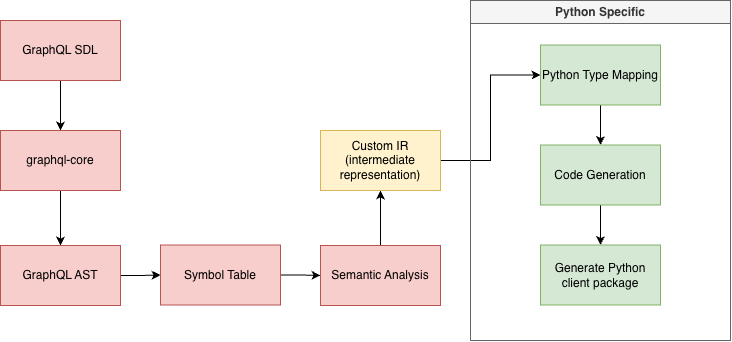

The diagram above was exported from draw.io. Its source (the exported page's mxGraphModel, read from the mxfile embedded in the PNG):
<mxGraphModel dx="1222" dy="826" grid="1" gridSize="10" guides="1" tooltips="1" connect="1" arrows="1" fold="1" page="1" pageScale="1" pageWidth="827" pageHeight="1169" math="0" shadow="0">
  <root>
    <mxCell id="0" />
    <mxCell id="1" parent="0" />
    <mxCell id="-Y5MBTofhm9tL_X9HMs3-20" edge="1" parent="1" source="-Y5MBTofhm9tL_X9HMs3-1" style="edgeStyle=orthogonalEdgeStyle;rounded=0;orthogonalLoop=1;jettySize=auto;html=1;" target="-Y5MBTofhm9tL_X9HMs3-2" value="">
      <mxGeometry relative="1" as="geometry" />
    </mxCell>
    <mxCell id="-Y5MBTofhm9tL_X9HMs3-1" parent="1" style="rounded=0;whiteSpace=wrap;html=1;fillColor=#f8cecc;strokeColor=#b85450;" value="GraphQL SDL" vertex="1">
      <mxGeometry height="60" width="120" x="60" y="360" as="geometry" />
    </mxCell>
    <mxCell id="-Y5MBTofhm9tL_X9HMs3-13" edge="1" parent="1" source="-Y5MBTofhm9tL_X9HMs3-2" style="edgeStyle=orthogonalEdgeStyle;rounded=0;orthogonalLoop=1;jettySize=auto;html=1;" target="-Y5MBTofhm9tL_X9HMs3-3" value="">
      <mxGeometry relative="1" as="geometry" />
    </mxCell>
    <mxCell id="-Y5MBTofhm9tL_X9HMs3-2" parent="1" style="rounded=0;whiteSpace=wrap;html=1;fillColor=#f8cecc;strokeColor=#b85450;" value="graphql-core" vertex="1">
      <mxGeometry height="60" width="120" x="60" y="470" as="geometry" />
    </mxCell>
    <mxCell id="-Y5MBTofhm9tL_X9HMs3-14" edge="1" parent="1" source="-Y5MBTofhm9tL_X9HMs3-3" style="edgeStyle=orthogonalEdgeStyle;rounded=0;orthogonalLoop=1;jettySize=auto;html=1;" target="-Y5MBTofhm9tL_X9HMs3-6" value="">
      <mxGeometry relative="1" as="geometry" />
    </mxCell>
    <mxCell id="-Y5MBTofhm9tL_X9HMs3-3" parent="1" style="rounded=0;whiteSpace=wrap;html=1;fillColor=#f8cecc;strokeColor=#b85450;" value="GraphQL AST" vertex="1">
      <mxGeometry height="60" width="120" x="60" y="585" as="geometry" />
    </mxCell>
    <mxCell id="-Y5MBTofhm9tL_X9HMs3-15" edge="1" parent="1" source="-Y5MBTofhm9tL_X9HMs3-6" style="edgeStyle=orthogonalEdgeStyle;rounded=0;orthogonalLoop=1;jettySize=auto;html=1;" target="-Y5MBTofhm9tL_X9HMs3-7" value="">
      <mxGeometry relative="1" as="geometry" />
    </mxCell>
    <mxCell id="-Y5MBTofhm9tL_X9HMs3-6" parent="1" style="rounded=0;whiteSpace=wrap;html=1;fillColor=#f8cecc;strokeColor=#b85450;" value="Symbol Table" vertex="1">
      <mxGeometry height="60" width="120" x="220" y="584.5" as="geometry" />
    </mxCell>
    <mxCell id="-Y5MBTofhm9tL_X9HMs3-16" edge="1" parent="1" source="-Y5MBTofhm9tL_X9HMs3-7" style="edgeStyle=orthogonalEdgeStyle;rounded=0;orthogonalLoop=1;jettySize=auto;html=1;" target="-Y5MBTofhm9tL_X9HMs3-8" value="">
      <mxGeometry relative="1" as="geometry" />
    </mxCell>
    <mxCell id="-Y5MBTofhm9tL_X9HMs3-7" parent="1" style="rounded=0;whiteSpace=wrap;html=1;fillColor=#f8cecc;strokeColor=#b85450;" value="Semantic Analysis" vertex="1">
      <mxGeometry height="60" width="120" x="380" y="585" as="geometry" />
    </mxCell>
    <mxCell id="-Y5MBTofhm9tL_X9HMs3-17" edge="1" parent="1" source="-Y5MBTofhm9tL_X9HMs3-8" style="edgeStyle=orthogonalEdgeStyle;rounded=0;orthogonalLoop=1;jettySize=auto;html=1;exitX=1;exitY=0.5;exitDx=0;exitDy=0;entryX=0;entryY=0.5;entryDx=0;entryDy=0;" target="-Y5MBTofhm9tL_X9HMs3-9">
      <mxGeometry relative="1" as="geometry" />
    </mxCell>
    <mxCell id="-Y5MBTofhm9tL_X9HMs3-8" parent="1" style="rounded=0;whiteSpace=wrap;html=1;fillColor=#fff2cc;strokeColor=#d6b656;" value="Custom IR (intermediate representation)" vertex="1">
      <mxGeometry height="60" width="120" x="380" y="470" as="geometry" />
    </mxCell>
    <mxCell id="-Y5MBTofhm9tL_X9HMs3-18" edge="1" parent="1" source="-Y5MBTofhm9tL_X9HMs3-9" style="edgeStyle=orthogonalEdgeStyle;rounded=0;orthogonalLoop=1;jettySize=auto;html=1;" target="-Y5MBTofhm9tL_X9HMs3-10" value="">
      <mxGeometry relative="1" as="geometry" />
    </mxCell>
    <mxCell id="-Y5MBTofhm9tL_X9HMs3-9" parent="1" style="rounded=0;whiteSpace=wrap;html=1;fillColor=#d5e8d4;strokeColor=#82b366;" value="Python Type Mapping" vertex="1">
      <mxGeometry height="60" width="120" x="600" y="384.5" as="geometry" />
    </mxCell>
    <mxCell id="-Y5MBTofhm9tL_X9HMs3-19" edge="1" parent="1" source="-Y5MBTofhm9tL_X9HMs3-10" style="edgeStyle=orthogonalEdgeStyle;rounded=0;orthogonalLoop=1;jettySize=auto;html=1;" target="-Y5MBTofhm9tL_X9HMs3-11" value="">
      <mxGeometry relative="1" as="geometry" />
    </mxCell>
    <mxCell id="-Y5MBTofhm9tL_X9HMs3-10" parent="1" style="rounded=0;whiteSpace=wrap;html=1;fillColor=#d5e8d4;strokeColor=#82b366;" value="Code Generation" vertex="1">
      <mxGeometry height="60" width="120" x="600" y="484.5" as="geometry" />
    </mxCell>
    <mxCell id="-Y5MBTofhm9tL_X9HMs3-11" parent="1" style="rounded=0;whiteSpace=wrap;html=1;fillColor=#d5e8d4;strokeColor=#82b366;" value="Generate Python client package" vertex="1">
      <mxGeometry height="60" width="120" x="600" y="584.5" as="geometry" />
    </mxCell>
    <mxCell id="-Y5MBTofhm9tL_X9HMs3-21" parent="1" style="swimlane;whiteSpace=wrap;html=1;fillColor=#f5f5f5;fontColor=#333333;strokeColor=#666666;" value="Python Specific" vertex="1">
      <mxGeometry height="340" width="260" x="530" y="340" as="geometry" />
    </mxCell>
  </root>
</mxGraphModel>